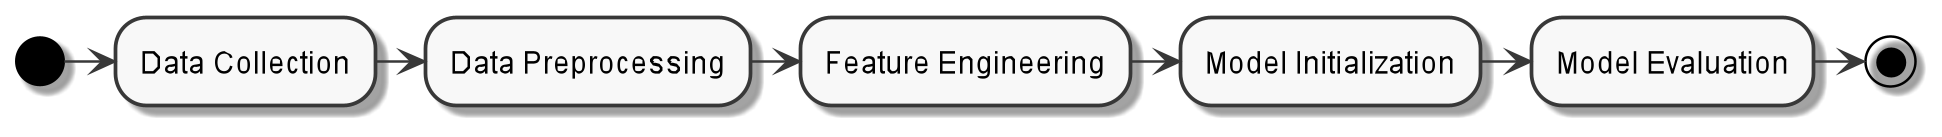

The diagram above was rendered by PlantUML. Its source (embedded in the PNG):
@startuml
skinparam dpi 100
skinparam monochrome true
skinparam shadowing true
skinparam classFontSize 12


(*) -right-> "Data Collection"
-right-> "Data Preprocessing"
-right-> "Feature Engineering"
-right-> "Model Initialization"
-right-> "Model Evaluation"
-right-> (*)
@enduml